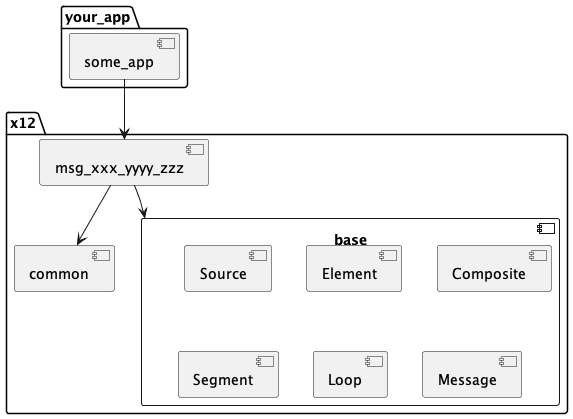

The diagram above was rendered by PlantUML. Its source (embedded in the PNG):
@startuml
package x12 {
    component base {
        component Source
        component Element
        component Composite
        component Segment
        component Loop
        component Message
    }
    [common]
    [msg_xxx_yyyy_zzz]

    msg_xxx_yyyy_zzz --> base
    msg_xxx_yyyy_zzz --> common
}

package your_app {
    [some_app]
}

some_app --> msg_xxx_yyyy_zzz
@enduml